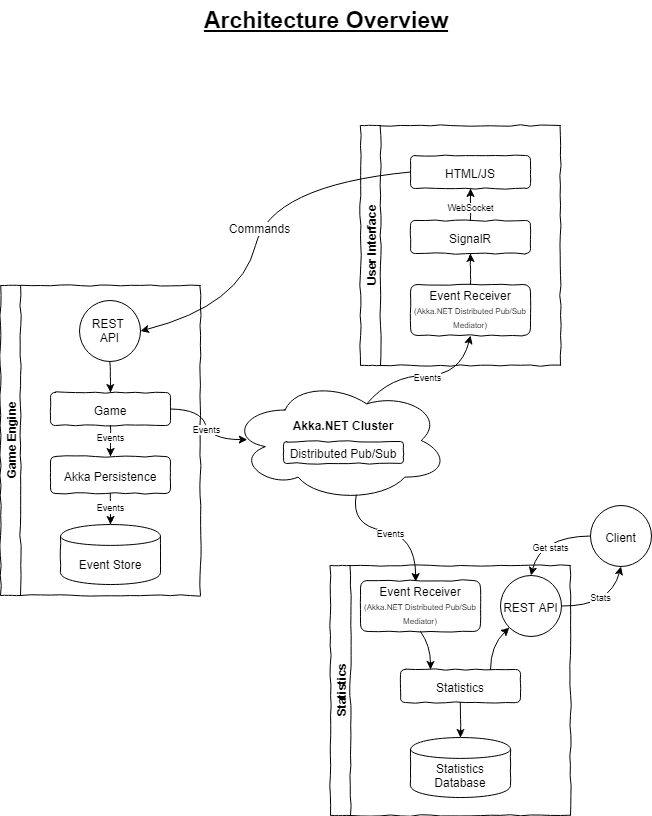

The diagram above was exported from draw.io. Its source (the exported page's mxGraphModel, read from the mxfile embedded in the PNG):
<mxGraphModel dx="1422" dy="762" grid="1" gridSize="10" guides="1" tooltips="1" connect="1" arrows="1" fold="1" page="1" pageScale="1" pageWidth="850" pageHeight="1100" math="0" shadow="0">
  <root>
    <mxCell id="0" />
    <mxCell id="1" parent="0" />
    <mxCell id="cA7K5Vk66RpV8N581EPi-1" value="Game Engine" style="swimlane;html=1;horizontal=0;startSize=20;comic=1;" parent="1" vertex="1">
      <mxGeometry x="108" y="350" width="200" height="310" as="geometry" />
    </mxCell>
    <mxCell id="cA7K5Vk66RpV8N581EPi-2" value="REST &lt;br&gt;API" style="ellipse;whiteSpace=wrap;html=1;aspect=fixed;" parent="cA7K5Vk66RpV8N581EPi-1" vertex="1">
      <mxGeometry x="79" y="15" width="61" height="61" as="geometry" />
    </mxCell>
    <mxCell id="cA7K5Vk66RpV8N581EPi-3" value="Game" style="rounded=1;whiteSpace=wrap;html=1;comic=1;" parent="cA7K5Vk66RpV8N581EPi-1" vertex="1">
      <mxGeometry x="50" y="107" width="120" height="33" as="geometry" />
    </mxCell>
    <mxCell id="cA7K5Vk66RpV8N581EPi-4" value="Akka Persistence" style="rounded=1;whiteSpace=wrap;html=1;comic=1;" parent="cA7K5Vk66RpV8N581EPi-1" vertex="1">
      <mxGeometry x="50" y="171" width="120" height="37" as="geometry" />
    </mxCell>
    <mxCell id="cA7K5Vk66RpV8N581EPi-5" value="Event Store" style="shape=cylinder;whiteSpace=wrap;html=1;boundedLbl=1;backgroundOutline=1;comic=1;" parent="cA7K5Vk66RpV8N581EPi-1" vertex="1">
      <mxGeometry x="60" y="239" width="100" height="60" as="geometry" />
    </mxCell>
    <mxCell id="cA7K5Vk66RpV8N581EPi-6" value="&lt;font style=&quot;font-size: 9px&quot;&gt;Events&lt;/font&gt;" style="endArrow=classic;html=1;exitX=0.5;exitY=1;exitDx=0;exitDy=0;entryX=0.5;entryY=0;entryDx=0;entryDy=0;comic=1;" parent="cA7K5Vk66RpV8N581EPi-1" source="cA7K5Vk66RpV8N581EPi-4" target="cA7K5Vk66RpV8N581EPi-5" edge="1">
      <mxGeometry x="-0.2258" width="50" height="50" relative="1" as="geometry">
        <mxPoint x="50" y="466" as="sourcePoint" />
        <mxPoint x="100" y="416" as="targetPoint" />
        <mxPoint as="offset" />
      </mxGeometry>
    </mxCell>
    <mxCell id="cA7K5Vk66RpV8N581EPi-7" value="Events" style="endArrow=classic;html=1;exitX=0.5;exitY=1;exitDx=0;exitDy=0;comic=1;fontSize=9;" parent="cA7K5Vk66RpV8N581EPi-1" edge="1">
      <mxGeometry x="-0.3548" width="50" height="50" relative="1" as="geometry">
        <mxPoint x="110" y="140" as="sourcePoint" />
        <mxPoint x="110" y="171" as="targetPoint" />
        <mxPoint as="offset" />
      </mxGeometry>
    </mxCell>
    <mxCell id="cA7K5Vk66RpV8N581EPi-8" value="" style="endArrow=classic;html=1;exitX=0.5;exitY=1;exitDx=0;exitDy=0;entryX=0.5;entryY=0;entryDx=0;entryDy=0;comic=1;" parent="cA7K5Vk66RpV8N581EPi-1" source="cA7K5Vk66RpV8N581EPi-2" target="cA7K5Vk66RpV8N581EPi-3" edge="1">
      <mxGeometry width="50" height="50" relative="1" as="geometry">
        <mxPoint x="200" y="116" as="sourcePoint" />
        <mxPoint x="250" y="66" as="targetPoint" />
      </mxGeometry>
    </mxCell>
    <mxCell id="cA7K5Vk66RpV8N581EPi-9" value="User Interface" style="swimlane;html=1;horizontal=0;startSize=20;comic=1;fontSize=12;" parent="1" vertex="1">
      <mxGeometry x="468" y="190" width="200" height="240" as="geometry" />
    </mxCell>
    <mxCell id="cA7K5Vk66RpV8N581EPi-10" value="HTML/JS" style="rounded=1;whiteSpace=wrap;html=1;comic=1;" parent="cA7K5Vk66RpV8N581EPi-9" vertex="1">
      <mxGeometry x="50" y="30" width="120" height="33" as="geometry" />
    </mxCell>
    <mxCell id="cA7K5Vk66RpV8N581EPi-11" value="SignalR" style="rounded=1;whiteSpace=wrap;html=1;comic=1;" parent="cA7K5Vk66RpV8N581EPi-9" vertex="1">
      <mxGeometry x="50" y="95" width="120" height="33" as="geometry" />
    </mxCell>
    <mxCell id="cA7K5Vk66RpV8N581EPi-12" value="Event Receiver&lt;br&gt;&lt;font style=&quot;font-size: 8px&quot;&gt;(Akka.NET Distributed Pub/Sub Mediator)&lt;/font&gt;" style="rounded=1;whiteSpace=wrap;html=1;comic=1;" parent="cA7K5Vk66RpV8N581EPi-9" vertex="1">
      <mxGeometry x="50" y="159" width="120" height="51" as="geometry" />
    </mxCell>
    <mxCell id="cA7K5Vk66RpV8N581EPi-13" value="WebSocket" style="endArrow=classic;html=1;exitX=0.5;exitY=0;exitDx=0;exitDy=0;entryX=0.5;entryY=1;entryDx=0;entryDy=0;comic=1;fontSize=9;" parent="cA7K5Vk66RpV8N581EPi-9" source="cA7K5Vk66RpV8N581EPi-11" target="cA7K5Vk66RpV8N581EPi-10" edge="1">
      <mxGeometry x="-0.0625" width="50" height="50" relative="1" as="geometry">
        <mxPoint x="20" y="100" as="sourcePoint" />
        <mxPoint x="-70" y="160" as="targetPoint" />
        <mxPoint as="offset" />
      </mxGeometry>
    </mxCell>
    <mxCell id="cA7K5Vk66RpV8N581EPi-14" value="" style="endArrow=classic;html=1;fontSize=9;exitX=0.5;exitY=0;exitDx=0;exitDy=0;entryX=0.5;entryY=1;entryDx=0;entryDy=0;comic=1;" parent="cA7K5Vk66RpV8N581EPi-9" source="cA7K5Vk66RpV8N581EPi-12" target="cA7K5Vk66RpV8N581EPi-11" edge="1">
      <mxGeometry width="50" height="50" relative="1" as="geometry">
        <mxPoint x="10" y="180" as="sourcePoint" />
        <mxPoint x="60" y="130" as="targetPoint" />
      </mxGeometry>
    </mxCell>
    <mxCell id="cA7K5Vk66RpV8N581EPi-15" value="" style="group" parent="1" vertex="1" connectable="0">
      <mxGeometry x="338" y="444" width="218" height="122" as="geometry" />
    </mxCell>
    <mxCell id="cA7K5Vk66RpV8N581EPi-16" value="" style="ellipse;shape=cloud;whiteSpace=wrap;html=1;comic=1;fontSize=12;" parent="cA7K5Vk66RpV8N581EPi-15" vertex="1">
      <mxGeometry width="218" height="122" as="geometry" />
    </mxCell>
    <mxCell id="cA7K5Vk66RpV8N581EPi-17" value="Distributed Pub/Sub" style="rounded=1;whiteSpace=wrap;html=1;comic=1;fontSize=12;" parent="cA7K5Vk66RpV8N581EPi-15" vertex="1">
      <mxGeometry x="53" y="62" width="120" height="22" as="geometry" />
    </mxCell>
    <mxCell id="cA7K5Vk66RpV8N581EPi-18" value="Akka.NET Cluster" style="text;html=1;strokeColor=none;fillColor=none;align=center;verticalAlign=middle;whiteSpace=wrap;rounded=0;comic=1;fontSize=12;fontStyle=1" parent="cA7K5Vk66RpV8N581EPi-15" vertex="1">
      <mxGeometry x="53" y="35" width="120" height="20" as="geometry" />
    </mxCell>
    <mxCell id="cA7K5Vk66RpV8N581EPi-19" value="Architecture Overview" style="text;html=1;strokeColor=none;fillColor=none;align=center;verticalAlign=middle;whiteSpace=wrap;rounded=0;comic=1;fontSize=23;fontStyle=5" parent="1" vertex="1">
      <mxGeometry x="264.28999999999996" y="65" width="340" height="40" as="geometry" />
    </mxCell>
    <mxCell id="cA7K5Vk66RpV8N581EPi-20" value="Client" style="ellipse;whiteSpace=wrap;html=1;aspect=fixed;" parent="1" vertex="1">
      <mxGeometry x="698" y="570" width="61" height="61" as="geometry" />
    </mxCell>
    <mxCell id="cA7K5Vk66RpV8N581EPi-21" value="Statistics" style="swimlane;html=1;horizontal=0;startSize=20;comic=1;fontSize=12;fontStyle=1" parent="1" vertex="1">
      <mxGeometry x="438" y="630" width="240" height="250" as="geometry">
        <mxRectangle x="428" y="620" width="30" height="80" as="alternateBounds" />
      </mxGeometry>
    </mxCell>
    <mxCell id="cA7K5Vk66RpV8N581EPi-22" value="Event Receiver&lt;br&gt;&lt;font style=&quot;font-size: 8px&quot;&gt;(Akka.NET Distributed Pub/Sub Mediator)&lt;/font&gt;" style="rounded=1;whiteSpace=wrap;html=1;comic=1;" parent="cA7K5Vk66RpV8N581EPi-21" vertex="1">
      <mxGeometry x="30" y="15" width="120" height="51" as="geometry" />
    </mxCell>
    <mxCell id="cA7K5Vk66RpV8N581EPi-23" value="REST API" style="ellipse;whiteSpace=wrap;html=1;aspect=fixed;" parent="cA7K5Vk66RpV8N581EPi-21" vertex="1">
      <mxGeometry x="170" y="10" width="61" height="61" as="geometry" />
    </mxCell>
    <mxCell id="cA7K5Vk66RpV8N581EPi-24" value="Statistics" style="rounded=1;whiteSpace=wrap;html=1;comic=1;" parent="cA7K5Vk66RpV8N581EPi-21" vertex="1">
      <mxGeometry x="70" y="104" width="120" height="33" as="geometry" />
    </mxCell>
    <mxCell id="cA7K5Vk66RpV8N581EPi-25" value="Statistics Database" style="shape=cylinder;whiteSpace=wrap;html=1;boundedLbl=1;backgroundOutline=1;comic=1;" parent="cA7K5Vk66RpV8N581EPi-21" vertex="1">
      <mxGeometry x="80" y="172" width="100" height="60" as="geometry" />
    </mxCell>
    <mxCell id="cA7K5Vk66RpV8N581EPi-26" value="" style="endArrow=classic;html=1;fontSize=12;entryX=0.25;entryY=0;entryDx=0;entryDy=0;exitX=0.5;exitY=1;exitDx=0;exitDy=0;curved=1;comic=1;" parent="cA7K5Vk66RpV8N581EPi-21" source="cA7K5Vk66RpV8N581EPi-22" target="cA7K5Vk66RpV8N581EPi-24" edge="1">
      <mxGeometry width="50" height="50" relative="1" as="geometry">
        <mxPoint x="11" y="120" as="sourcePoint" />
        <mxPoint x="61" y="70" as="targetPoint" />
        <Array as="points">
          <mxPoint x="100" y="80" />
        </Array>
      </mxGeometry>
    </mxCell>
    <mxCell id="cA7K5Vk66RpV8N581EPi-27" value="" style="endArrow=none;html=1;fontSize=12;exitX=0;exitY=1;exitDx=0;exitDy=0;entryX=0.75;entryY=0;entryDx=0;entryDy=0;curved=1;comic=1;startArrow=classic;startFill=1;endFill=0;" parent="cA7K5Vk66RpV8N581EPi-21" source="cA7K5Vk66RpV8N581EPi-23" target="cA7K5Vk66RpV8N581EPi-24" edge="1">
      <mxGeometry width="50" height="50" relative="1" as="geometry">
        <mxPoint x="231" y="130" as="sourcePoint" />
        <mxPoint x="281" y="80" as="targetPoint" />
        <Array as="points">
          <mxPoint x="160" y="80" />
        </Array>
      </mxGeometry>
    </mxCell>
    <mxCell id="cA7K5Vk66RpV8N581EPi-28" value="" style="endArrow=classic;html=1;fontSize=12;exitX=0.5;exitY=1;exitDx=0;exitDy=0;entryX=0.5;entryY=0;entryDx=0;entryDy=0;comic=1;" parent="cA7K5Vk66RpV8N581EPi-21" source="cA7K5Vk66RpV8N581EPi-24" target="cA7K5Vk66RpV8N581EPi-25" edge="1">
      <mxGeometry width="50" height="50" relative="1" as="geometry">
        <mxPoint x="221" y="190" as="sourcePoint" />
        <mxPoint x="271" y="140" as="targetPoint" />
      </mxGeometry>
    </mxCell>
    <mxCell id="cA7K5Vk66RpV8N581EPi-29" value="Events" style="endArrow=classic;html=1;fontSize=9;entryX=0.46;entryY=0.022;entryDx=0;entryDy=0;entryPerimeter=0;exitX=0.577;exitY=0.945;exitDx=0;exitDy=0;exitPerimeter=0;curved=1;" parent="1" source="cA7K5Vk66RpV8N581EPi-16" target="cA7K5Vk66RpV8N581EPi-22" edge="1">
      <mxGeometry width="50" height="50" relative="1" as="geometry">
        <mxPoint x="368" y="650" as="sourcePoint" />
        <mxPoint x="418" y="600" as="targetPoint" />
        <Array as="points">
          <mxPoint x="458" y="590" />
          <mxPoint x="523" y="600" />
        </Array>
      </mxGeometry>
    </mxCell>
    <mxCell id="cA7K5Vk66RpV8N581EPi-30" value="Events" style="endArrow=classic;html=1;fontSize=9;entryX=0.077;entryY=0.493;entryDx=0;entryDy=0;entryPerimeter=0;exitX=1;exitY=0.5;exitDx=0;exitDy=0;curved=1;" parent="1" source="cA7K5Vk66RpV8N581EPi-3" target="cA7K5Vk66RpV8N581EPi-16" edge="1">
      <mxGeometry width="50" height="50" relative="1" as="geometry">
        <mxPoint x="298" y="580" as="sourcePoint" />
        <mxPoint x="348" y="530" as="targetPoint" />
        <Array as="points">
          <mxPoint x="308" y="474" />
          <mxPoint x="318" y="504" />
        </Array>
      </mxGeometry>
    </mxCell>
    <mxCell id="cA7K5Vk66RpV8N581EPi-31" value="Commands" style="endArrow=classic;html=1;fontSize=12;exitX=0;exitY=0.5;exitDx=0;exitDy=0;entryX=1;entryY=0.5;entryDx=0;entryDy=0;curved=1;" parent="1" source="cA7K5Vk66RpV8N581EPi-10" target="cA7K5Vk66RpV8N581EPi-2" edge="1">
      <mxGeometry width="50" height="50" relative="1" as="geometry">
        <mxPoint x="368" y="390" as="sourcePoint" />
        <mxPoint x="418" y="340" as="targetPoint" />
        <Array as="points">
          <mxPoint x="378" y="250" />
          <mxPoint x="348" y="370" />
        </Array>
      </mxGeometry>
    </mxCell>
    <mxCell id="cA7K5Vk66RpV8N581EPi-32" value="Events" style="endArrow=classic;html=1;fontSize=9;exitX=0.625;exitY=0.2;exitDx=0;exitDy=0;exitPerimeter=0;entryX=0.5;entryY=1;entryDx=0;entryDy=0;curved=1;" parent="1" source="cA7K5Vk66RpV8N581EPi-16" target="cA7K5Vk66RpV8N581EPi-12" edge="1">
      <mxGeometry width="50" height="50" relative="1" as="geometry">
        <mxPoint x="598" y="510" as="sourcePoint" />
        <mxPoint x="648" y="460" as="targetPoint" />
        <Array as="points">
          <mxPoint x="498" y="440" />
          <mxPoint x="568" y="440" />
        </Array>
      </mxGeometry>
    </mxCell>
    <mxCell id="cA7K5Vk66RpV8N581EPi-33" value="Get stats" style="endArrow=classic;html=1;fontSize=9;exitX=0;exitY=0.5;exitDx=0;exitDy=0;entryX=0.5;entryY=0;entryDx=0;entryDy=0;curved=1;" parent="1" source="cA7K5Vk66RpV8N581EPi-20" target="cA7K5Vk66RpV8N581EPi-23" edge="1">
      <mxGeometry x="-0.1105" y="9" width="50" height="50" relative="1" as="geometry">
        <mxPoint x="618" y="560" as="sourcePoint" />
        <mxPoint x="668" y="510" as="targetPoint" />
        <Array as="points">
          <mxPoint x="648" y="601" />
        </Array>
        <mxPoint as="offset" />
      </mxGeometry>
    </mxCell>
    <mxCell id="cA7K5Vk66RpV8N581EPi-34" value="Stats" style="endArrow=classic;html=1;fontSize=9;exitX=1;exitY=0.5;exitDx=0;exitDy=0;entryX=0.5;entryY=1;entryDx=0;entryDy=0;curved=1;" parent="1" source="cA7K5Vk66RpV8N581EPi-23" target="cA7K5Vk66RpV8N581EPi-20" edge="1">
      <mxGeometry x="-0.1392" y="11" width="50" height="50" relative="1" as="geometry">
        <mxPoint x="718" y="730" as="sourcePoint" />
        <mxPoint x="768" y="680" as="targetPoint" />
        <Array as="points">
          <mxPoint x="718" y="671" />
        </Array>
        <mxPoint as="offset" />
      </mxGeometry>
    </mxCell>
  </root>
</mxGraphModel>